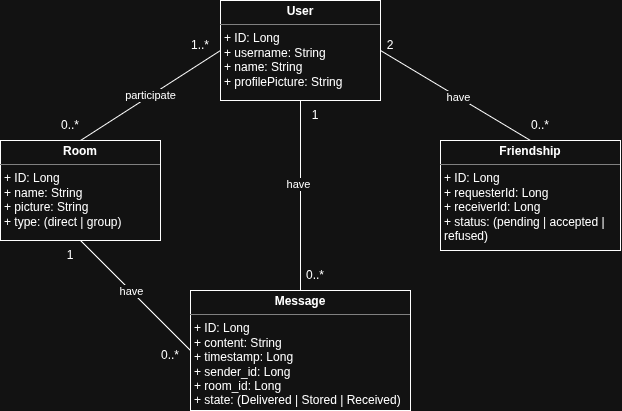

The diagram above was exported from draw.io. Its source (the exported page's mxGraphModel, read from the mxfile embedded in the PNG):
<mxGraphModel dx="727" dy="394" grid="1" gridSize="10" guides="1" tooltips="1" connect="1" arrows="1" fold="1" page="1" pageScale="1" pageWidth="850" pageHeight="1100" math="0" shadow="0">
  <root>
    <mxCell id="0" />
    <mxCell id="1" parent="0" />
    <mxCell id="o1nWpVOI4CAL0kGYcd5I-3" edge="1" parent="1" source="rAIQsZbDZKdMms_bV7zt-1" style="rounded=0;orthogonalLoop=1;jettySize=auto;html=1;exitX=0;exitY=0.5;exitDx=0;exitDy=0;entryX=0.5;entryY=0;entryDx=0;entryDy=0;endArrow=none;endFill=0;" target="rAIQsZbDZKdMms_bV7zt-2" value="participate">
      <mxGeometry relative="1" as="geometry" />
    </mxCell>
    <mxCell id="o1nWpVOI4CAL0kGYcd5I-6" edge="1" parent="1" source="rAIQsZbDZKdMms_bV7zt-1" style="rounded=0;orthogonalLoop=1;jettySize=auto;html=1;exitX=1;exitY=0.5;exitDx=0;exitDy=0;entryX=0.5;entryY=0;entryDx=0;entryDy=0;endArrow=none;endFill=0;" target="o1nWpVOI4CAL0kGYcd5I-1">
      <mxGeometry relative="1" as="geometry" />
    </mxCell>
    <mxCell id="o1nWpVOI4CAL0kGYcd5I-18" connectable="0" parent="o1nWpVOI4CAL0kGYcd5I-6" style="edgeLabel;html=1;align=center;verticalAlign=middle;resizable=0;points=[];" value="have" vertex="1">
      <mxGeometry relative="1" x="0.0255" as="geometry">
        <mxPoint as="offset" />
      </mxGeometry>
    </mxCell>
    <mxCell id="o1nWpVOI4CAL0kGYcd5I-9" edge="1" parent="1" source="rAIQsZbDZKdMms_bV7zt-1" style="rounded=0;orthogonalLoop=1;jettySize=auto;html=1;exitX=0.5;exitY=1;exitDx=0;exitDy=0;entryX=0.5;entryY=0;entryDx=0;entryDy=0;endArrow=none;endFill=0;" target="o1nWpVOI4CAL0kGYcd5I-2">
      <mxGeometry relative="1" as="geometry" />
    </mxCell>
    <mxCell id="o1nWpVOI4CAL0kGYcd5I-16" connectable="0" parent="o1nWpVOI4CAL0kGYcd5I-9" style="edgeLabel;html=1;align=center;verticalAlign=middle;resizable=0;points=[];" value="have" vertex="1">
      <mxGeometry relative="1" x="-0.1263" y="-2" as="geometry">
        <mxPoint as="offset" />
      </mxGeometry>
    </mxCell>
    <mxCell id="rAIQsZbDZKdMms_bV7zt-1" parent="1" style="verticalAlign=top;align=left;overflow=fill;html=1;whiteSpace=wrap;" value="&lt;p style=&quot;margin:0px;margin-top:4px;text-align:center;&quot;&gt;&lt;b&gt;User&lt;/b&gt;&lt;/p&gt;&lt;hr size=&quot;1&quot; style=&quot;border-style:solid;&quot;&gt;&lt;p style=&quot;margin:0px;margin-left:4px;&quot;&gt;+ ID: Long&lt;/p&gt;&lt;p style=&quot;margin:0px;margin-left:4px;&quot;&gt;+ username: String&lt;/p&gt;&lt;p style=&quot;margin:0px;margin-left:4px;&quot;&gt;+ name: String&lt;/p&gt;&lt;p style=&quot;margin:0px;margin-left:4px;&quot;&gt;+ profilePicture: String&lt;/p&gt;" vertex="1">
      <mxGeometry height="100" width="160" x="360" y="40" as="geometry" />
    </mxCell>
    <mxCell id="rAIQsZbDZKdMms_bV7zt-2" parent="1" style="verticalAlign=top;align=left;overflow=fill;html=1;whiteSpace=wrap;" value="&lt;p style=&quot;margin:0px;margin-top:4px;text-align:center;&quot;&gt;&lt;b&gt;Room&lt;/b&gt;&lt;/p&gt;&lt;hr size=&quot;1&quot; style=&quot;border-style:solid;&quot;&gt;&lt;p style=&quot;margin:0px;margin-left:4px;&quot;&gt;+ ID: Long&lt;/p&gt;&lt;p style=&quot;margin:0px;margin-left:4px;&quot;&gt;+ name: String&lt;/p&gt;&lt;p style=&quot;margin:0px;margin-left:4px;&quot;&gt;+ picture: String&lt;/p&gt;&lt;p style=&quot;margin:0px;margin-left:4px;&quot;&gt;+ type: (direct | group)&lt;/p&gt;" vertex="1">
      <mxGeometry height="100" width="160" x="140" y="180" as="geometry" />
    </mxCell>
    <mxCell id="o1nWpVOI4CAL0kGYcd5I-1" parent="1" style="verticalAlign=top;align=left;overflow=fill;html=1;whiteSpace=wrap;" value="&lt;p style=&quot;margin:0px;margin-top:4px;text-align:center;&quot;&gt;&lt;b&gt;Friendship&lt;/b&gt;&lt;/p&gt;&lt;hr size=&quot;1&quot; style=&quot;border-style:solid;&quot;&gt;&lt;p style=&quot;margin:0px;margin-left:4px;&quot;&gt;+ ID: Long&lt;/p&gt;&lt;p style=&quot;margin:0px;margin-left:4px;&quot;&gt;+ requesterId: Long&lt;/p&gt;&lt;p style=&quot;margin:0px;margin-left:4px;&quot;&gt;+ receiverId: Long&lt;/p&gt;&lt;p style=&quot;margin:0px;margin-left:4px;&quot;&gt;+ status: (pending | accepted | refused)&lt;br&gt;&lt;/p&gt;" vertex="1">
      <mxGeometry height="110" width="180" x="580" y="180" as="geometry" />
    </mxCell>
    <mxCell id="o1nWpVOI4CAL0kGYcd5I-13" edge="1" parent="1" source="o1nWpVOI4CAL0kGYcd5I-2" style="rounded=0;orthogonalLoop=1;jettySize=auto;html=1;exitX=0;exitY=0.5;exitDx=0;exitDy=0;entryX=0.5;entryY=1;entryDx=0;entryDy=0;endArrow=none;endFill=0;" target="rAIQsZbDZKdMms_bV7zt-2">
      <mxGeometry relative="1" as="geometry" />
    </mxCell>
    <mxCell id="o1nWpVOI4CAL0kGYcd5I-17" connectable="0" parent="o1nWpVOI4CAL0kGYcd5I-13" style="edgeLabel;html=1;align=center;verticalAlign=middle;resizable=0;points=[];" value="have" vertex="1">
      <mxGeometry relative="1" x="0.0697" as="geometry">
        <mxPoint as="offset" />
      </mxGeometry>
    </mxCell>
    <mxCell id="o1nWpVOI4CAL0kGYcd5I-2" parent="1" style="verticalAlign=top;align=left;overflow=fill;html=1;whiteSpace=wrap;" value="&lt;p style=&quot;margin:0px;margin-top:4px;text-align:center;&quot;&gt;&lt;b&gt;Message&lt;/b&gt;&lt;/p&gt;&lt;hr size=&quot;1&quot; style=&quot;border-style:solid;&quot;&gt;&lt;p style=&quot;margin:0px;margin-left:4px;&quot;&gt;+ ID: Long&lt;/p&gt;&lt;p style=&quot;margin:0px;margin-left:4px;&quot;&gt;+ content: String&lt;/p&gt;&lt;p style=&quot;margin:0px;margin-left:4px;&quot;&gt;+ timestamp: Long&lt;/p&gt;&lt;p style=&quot;margin:0px;margin-left:4px;&quot;&gt;+ sender_id: Long&lt;/p&gt;&lt;p style=&quot;margin:0px;margin-left:4px;&quot;&gt;+ room_id: Long&lt;/p&gt;&lt;p style=&quot;margin:0px;margin-left:4px;&quot;&gt;+ state: (Delivered | Stored | Received)&lt;/p&gt;" vertex="1">
      <mxGeometry height="120" width="220" x="330" y="330" as="geometry" />
    </mxCell>
    <mxCell id="o1nWpVOI4CAL0kGYcd5I-4" parent="1" style="text;html=1;whiteSpace=wrap;strokeColor=none;fillColor=none;align=center;verticalAlign=middle;rounded=0;" value="1..*" vertex="1">
      <mxGeometry height="30" width="60" x="310" y="70" as="geometry" />
    </mxCell>
    <mxCell id="o1nWpVOI4CAL0kGYcd5I-5" parent="1" style="text;html=1;whiteSpace=wrap;strokeColor=none;fillColor=none;align=center;verticalAlign=middle;rounded=0;" value="0..*" vertex="1">
      <mxGeometry height="30" width="60" x="180" y="150" as="geometry" />
    </mxCell>
    <mxCell id="o1nWpVOI4CAL0kGYcd5I-7" parent="1" style="text;html=1;whiteSpace=wrap;strokeColor=none;fillColor=none;align=center;verticalAlign=middle;rounded=0;" value="2" vertex="1">
      <mxGeometry height="30" width="60" x="500" y="70" as="geometry" />
    </mxCell>
    <mxCell id="o1nWpVOI4CAL0kGYcd5I-8" parent="1" style="text;html=1;whiteSpace=wrap;strokeColor=none;fillColor=none;align=center;verticalAlign=middle;rounded=0;" value="0..*" vertex="1">
      <mxGeometry height="30" width="60" x="650" y="150" as="geometry" />
    </mxCell>
    <mxCell id="o1nWpVOI4CAL0kGYcd5I-10" parent="1" style="text;html=1;whiteSpace=wrap;strokeColor=none;fillColor=none;align=center;verticalAlign=middle;rounded=0;" value="1" vertex="1">
      <mxGeometry height="30" width="60" x="425" y="140" as="geometry" />
    </mxCell>
    <mxCell id="o1nWpVOI4CAL0kGYcd5I-12" parent="1" style="text;html=1;whiteSpace=wrap;strokeColor=none;fillColor=none;align=center;verticalAlign=middle;rounded=0;" value="0..*" vertex="1">
      <mxGeometry height="30" width="60" x="425" y="300" as="geometry" />
    </mxCell>
    <mxCell id="o1nWpVOI4CAL0kGYcd5I-14" parent="1" style="text;html=1;whiteSpace=wrap;strokeColor=none;fillColor=none;align=center;verticalAlign=middle;rounded=0;" value="1" vertex="1">
      <mxGeometry height="30" width="60" x="180" y="280" as="geometry" />
    </mxCell>
    <mxCell id="o1nWpVOI4CAL0kGYcd5I-15" parent="1" style="text;html=1;whiteSpace=wrap;strokeColor=none;fillColor=none;align=center;verticalAlign=middle;rounded=0;" value="0..*" vertex="1">
      <mxGeometry height="30" width="60" x="280" y="380" as="geometry" />
    </mxCell>
  </root>
</mxGraphModel>